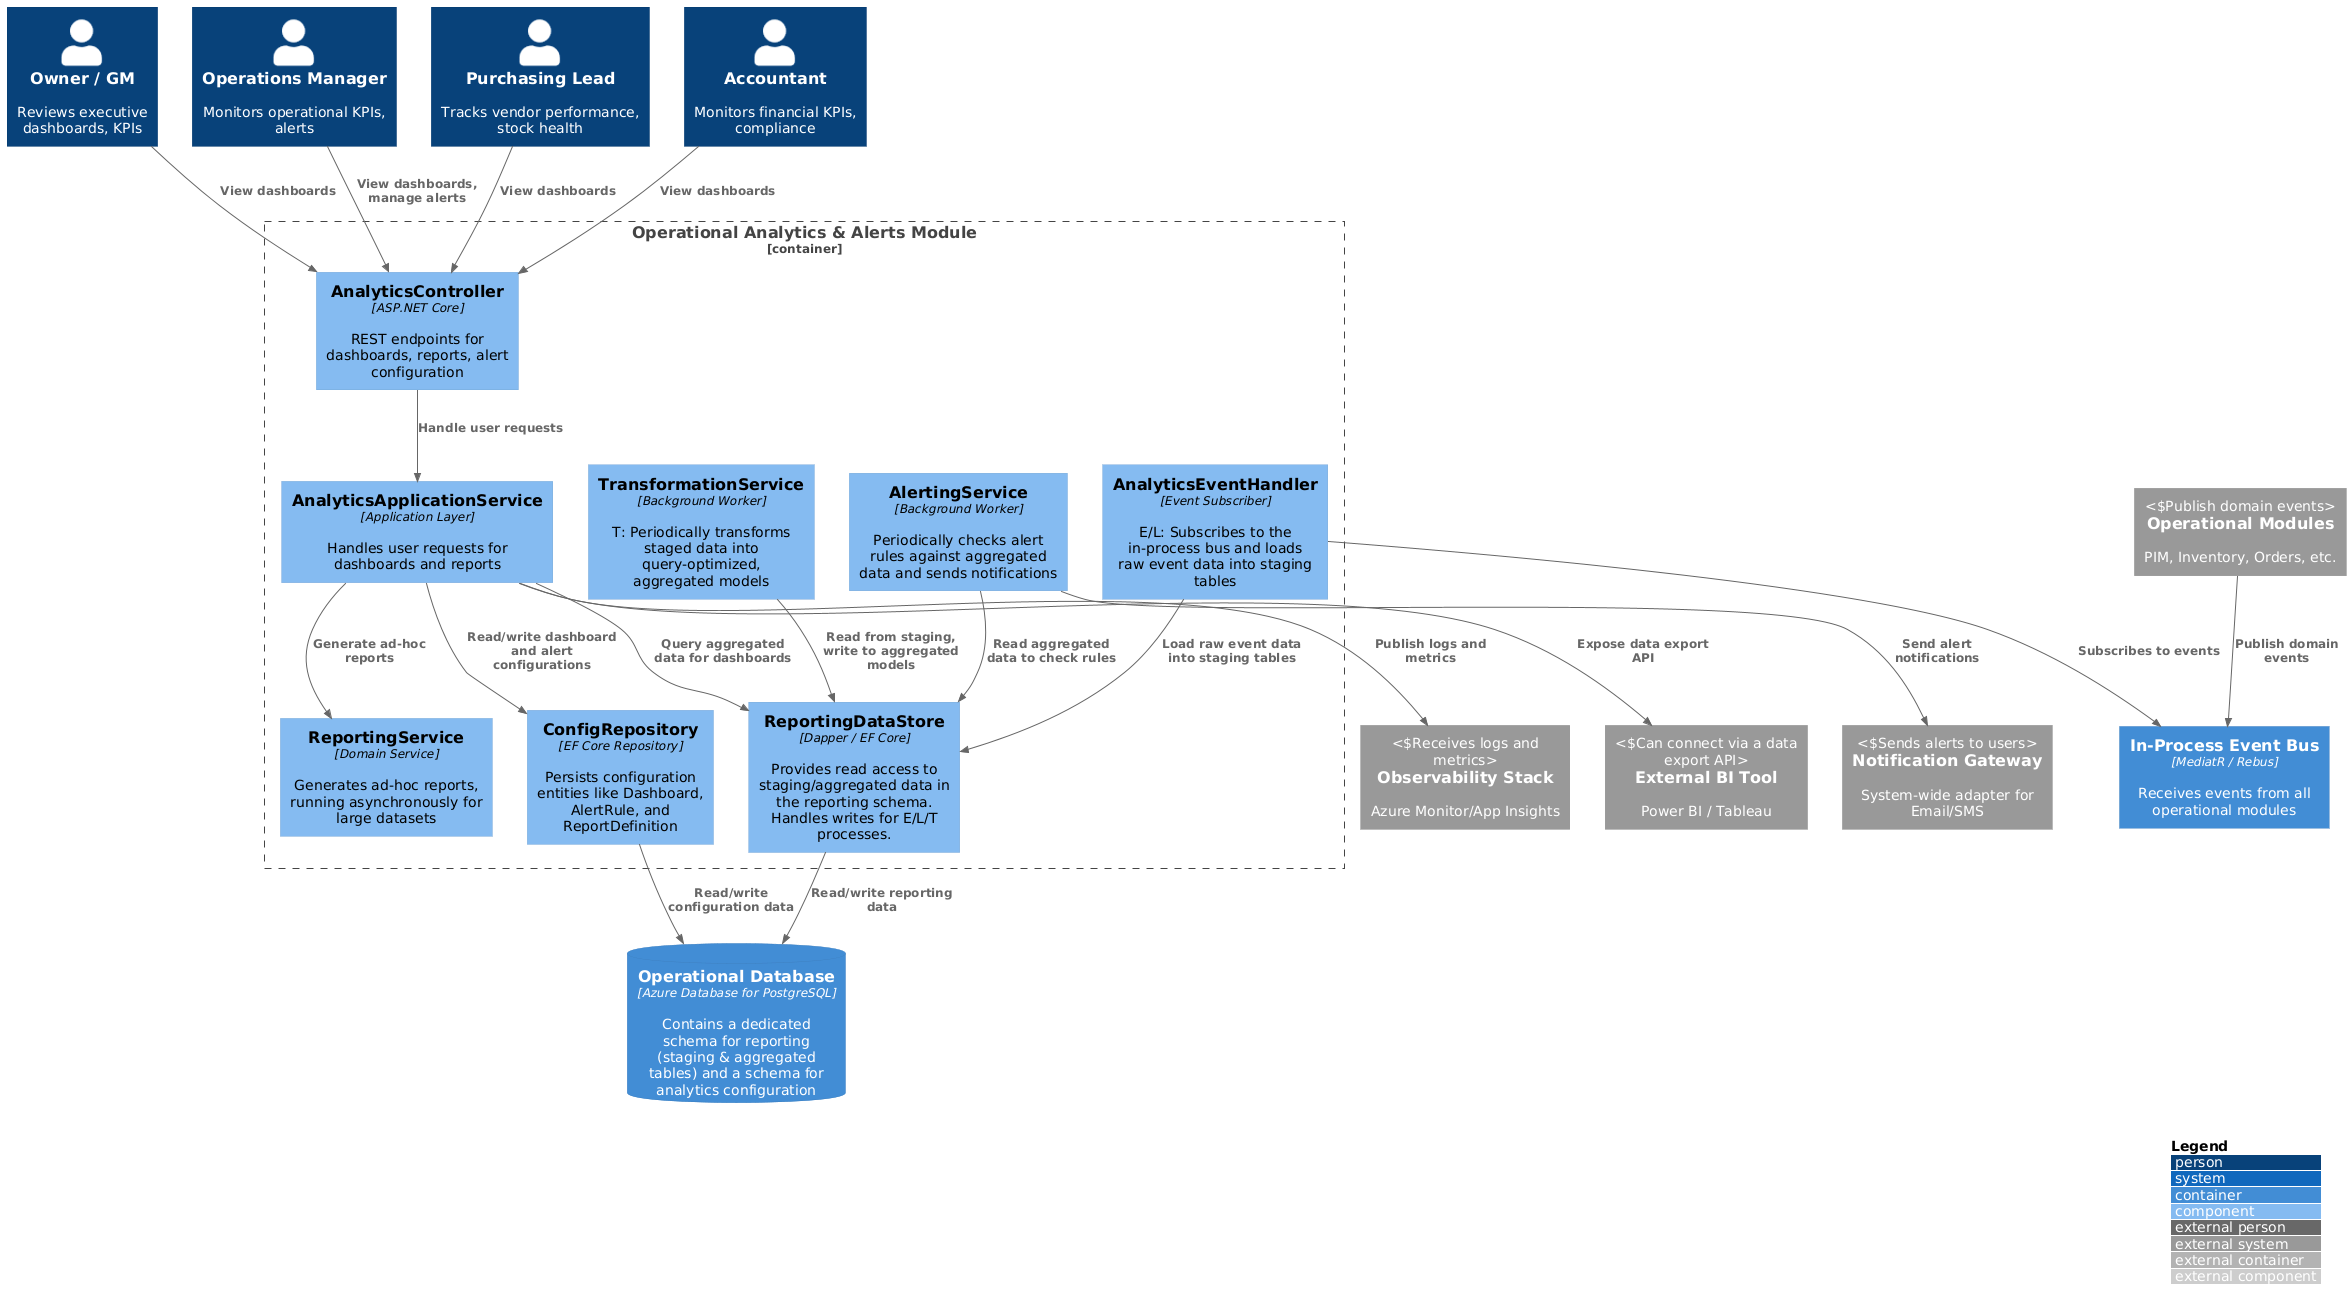

The diagram above was rendered by PlantUML. Its source (embedded in the PNG):
@startuml PineConePro_ERPIMS_C3_AnalyticsModule
!include https://raw.githubusercontent.com/plantuml-stdlib/C4-PlantUML/master/C4_Component.puml

LAYOUT_WITH_LEGEND()

' Actors
Person(owner, "Owner / GM", "Reviews executive dashboards, KPIs")
Person(opsManager, "Operations Manager", "Monitors operational KPIs, alerts")
Person(purchasingLead, "Purchasing Lead", "Tracks vendor performance, stock health")
Person(accountant, "Accountant", "Monitors financial KPIs, compliance")

Container_Boundary(analyticsBoundary, "Operational Analytics & Alerts Module") {
  Component(analyticsController, "AnalyticsController", "ASP.NET Core", "REST endpoints for dashboards, reports, alert configuration")
  Component(analyticsAppService, "AnalyticsApplicationService", "Application Layer", "Handles user requests for dashboards and reports")

  ' ELT Pipeline Components
  Component(eventHandler, "AnalyticsEventHandler", "Event Subscriber", "E/L: Subscribes to the in-process bus and loads raw event data into staging tables")
  Component(transformService, "TransformationService", "Background Worker", "T: Periodically transforms staged data into query-optimized, aggregated models")
  
  ' Feature Components
  Component(alertingService, "AlertingService", "Background Worker", "Periodically checks alert rules against aggregated data and sends notifications")
  Component(reportingService, "ReportingService", "Domain Service", "Generates ad-hoc reports, running asynchronously for large datasets")

  ' Persistence Components
  Component(configRepository, "ConfigRepository", "EF Core Repository", "Persists configuration entities like Dashboard, AlertRule, and ReportDefinition")
  Component(reportingDb, "ReportingDataStore", "Dapper / EF Core", "Provides read access to staging/aggregated data in the reporting schema. Handles writes for E/L/T processes.")
}

' External Dependencies
ContainerDb(db, "Operational Database", "Azure Database for PostgreSQL", "Contains a dedicated schema for reporting (staging & aggregated tables) and a schema for analytics configuration")
Container(bus, "In-Process Event Bus", "MediatR / Rebus", "Receives events from all operational modules")
System_Ext(operationalModules, "Operational Modules", "PIM, Inventory, Orders, etc.", "Publish domain events")
System_Ext(observability, "Observability Stack", "Azure Monitor/App Insights", "Receives logs and metrics")
System_Ext(biTool, "External BI Tool", "Power BI / Tableau", "Can connect via a data export API")
System_Ext(notificationGateway, "Notification Gateway", "System-wide adapter for Email/SMS", "Sends alerts to users")


' Relationships

' Actors -> System
Rel(owner, analyticsController, "View dashboards")
Rel(opsManager, analyticsController, "View dashboards, manage alerts")
Rel(purchasingLead, analyticsController, "View dashboards")
Rel(accountant, analyticsController, "View dashboards")

' API Flow
Rel(analyticsController, analyticsAppService, "Handle user requests")
Rel(analyticsAppService, reportingDb, "Query aggregated data for dashboards")
Rel(analyticsAppService, configRepository, "Read/write dashboard and alert configurations")
Rel(analyticsAppService, reportingService, "Generate ad-hoc reports")

' ELT Data Pipeline Flow
Rel(operationalModules, bus, "Publish domain events")
Rel(eventHandler, bus, "Subscribes to events")
Rel(eventHandler, reportingDb, "Load raw event data into staging tables")
Rel(transformService, reportingDb, "Read from staging, write to aggregated models")

' Alerting Flow
Rel(alertingService, reportingDb, "Read aggregated data to check rules")
Rel(alertingService, notificationGateway, "Send alert notifications")

' Persistence
Rel(configRepository, db, "Read/write configuration data")
Rel(reportingDb, db, "Read/write reporting data")

' Other External Integrations
Rel(analyticsAppService, biTool, "Expose data export API")
Rel(analyticsAppService, observability, "Publish logs and metrics")

@enduml